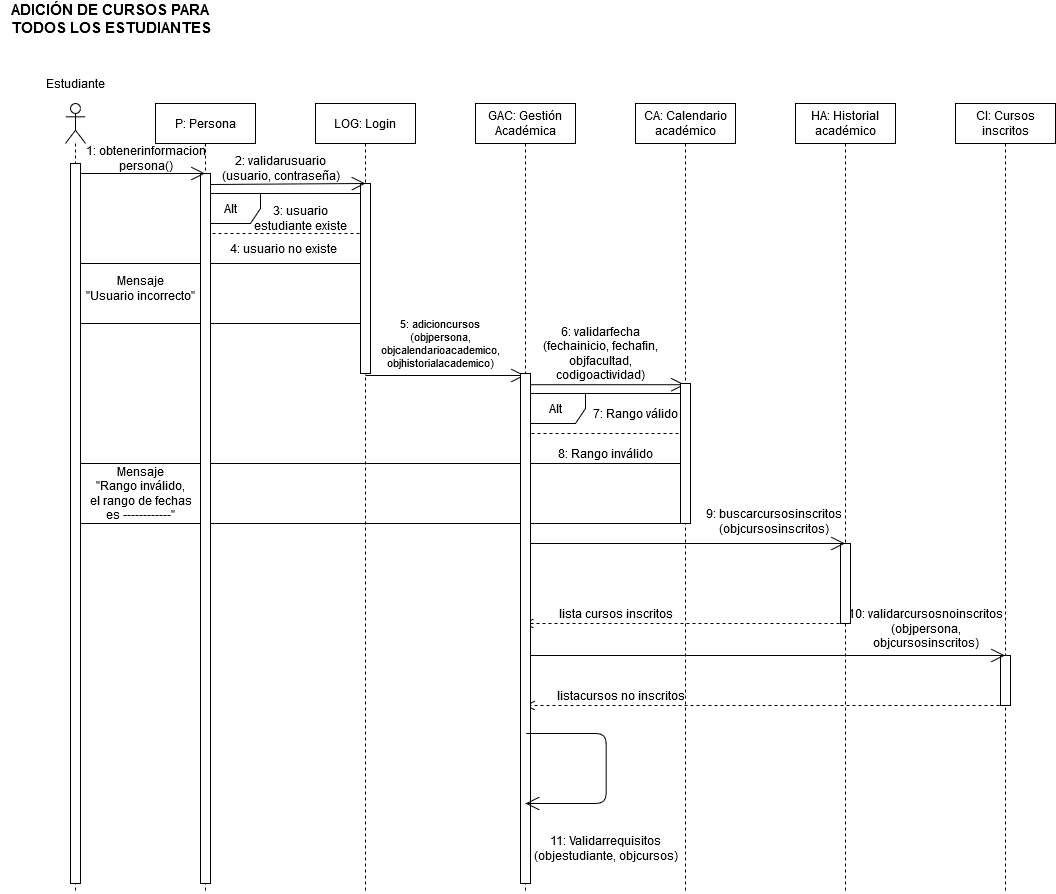

The diagram above was exported from draw.io. Its source (the exported page's mxGraphModel, read from the mxfile embedded in the PNG):
<mxGraphModel dx="854" dy="1634" grid="1" gridSize="10" guides="1" tooltips="1" connect="1" arrows="1" fold="1" page="1" pageScale="1" pageWidth="827" pageHeight="1169" math="0" shadow="0">
  <root>
    <mxCell id="0" />
    <mxCell id="1" parent="0" />
    <mxCell id="dKqtrpXTJSOfe0z3V9d2-1" value="" style="endArrow=open;endFill=1;endSize=12;html=1;exitX=0.5;exitY=0.022;exitDx=0;exitDy=0;exitPerimeter=0;" parent="1" source="dKqtrpXTJSOfe0z3V9d2-28" target="dKqtrpXTJSOfe0z3V9d2-29" edge="1">
      <mxGeometry width="160" relative="1" as="geometry">
        <mxPoint x="560" y="370" as="sourcePoint" />
        <mxPoint x="670" y="370" as="targetPoint" />
      </mxGeometry>
    </mxCell>
    <mxCell id="dKqtrpXTJSOfe0z3V9d2-2" value="" style="html=1;verticalAlign=bottom;endArrow=open;dashed=1;endSize=8;" parent="1" target="dKqtrpXTJSOfe0z3V9d2-26" edge="1">
      <mxGeometry x="-0.0031" y="-10" relative="1" as="geometry">
        <mxPoint x="1030.0000000000005" y="691.9999999999995" as="sourcePoint" />
        <mxPoint x="870.0000000000005" y="691.9999999999995" as="targetPoint" />
        <mxPoint as="offset" />
      </mxGeometry>
    </mxCell>
    <mxCell id="dKqtrpXTJSOfe0z3V9d2-3" value="CI: Cursos inscritos" style="shape=umlLifeline;perimeter=lifelinePerimeter;whiteSpace=wrap;html=1;container=1;collapsible=0;recursiveResize=0;outlineConnect=0;" parent="1" vertex="1">
      <mxGeometry x="980" y="90" width="100" height="790" as="geometry" />
    </mxCell>
    <mxCell id="dKqtrpXTJSOfe0z3V9d2-4" value="" style="html=1;points=[];perimeter=orthogonalPerimeter;" parent="dKqtrpXTJSOfe0z3V9d2-3" vertex="1">
      <mxGeometry x="45" y="552" width="10" height="50" as="geometry" />
    </mxCell>
    <mxCell id="dKqtrpXTJSOfe0z3V9d2-5" value="" style="endArrow=open;endFill=1;endSize=12;html=1;" parent="1" source="dKqtrpXTJSOfe0z3V9d2-26" edge="1">
      <mxGeometry width="160" relative="1" as="geometry">
        <mxPoint x="875.0000000000005" y="641.9999999999995" as="sourcePoint" />
        <mxPoint x="1029.5000000000005" y="641.9999999999995" as="targetPoint" />
      </mxGeometry>
    </mxCell>
    <mxCell id="dKqtrpXTJSOfe0z3V9d2-6" value="&lt;div&gt;10: validarcursosnoinscritos&lt;/div&gt;&lt;div&gt;(objpersona,&lt;/div&gt;&lt;div&gt;objcursosinscritos)&lt;/div&gt;" style="text;html=1;align=center;verticalAlign=middle;resizable=0;points=[];autosize=1;" parent="1" vertex="1">
      <mxGeometry x="865" y="590" width="170" height="50" as="geometry" />
    </mxCell>
    <mxCell id="dKqtrpXTJSOfe0z3V9d2-7" value="listacursos no inscritos" style="text;html=1;align=center;verticalAlign=middle;resizable=0;points=[];autosize=1;" parent="1" vertex="1">
      <mxGeometry x="575" y="672" width="140" height="20" as="geometry" />
    </mxCell>
    <mxCell id="dKqtrpXTJSOfe0z3V9d2-8" value="HA: Historial académico" style="shape=umlLifeline;perimeter=lifelinePerimeter;whiteSpace=wrap;html=1;container=1;collapsible=0;recursiveResize=0;outlineConnect=0;" parent="1" vertex="1">
      <mxGeometry x="820" y="90" width="100" height="790" as="geometry" />
    </mxCell>
    <mxCell id="dKqtrpXTJSOfe0z3V9d2-9" value="" style="html=1;points=[];perimeter=orthogonalPerimeter;" parent="dKqtrpXTJSOfe0z3V9d2-8" vertex="1">
      <mxGeometry x="45" y="440" width="10" height="80" as="geometry" />
    </mxCell>
    <mxCell id="dKqtrpXTJSOfe0z3V9d2-10" value="&lt;div&gt;9: buscarcursosinscritos&lt;/div&gt;&lt;div&gt;(objcursosinscritos)&lt;/div&gt;" style="text;html=1;align=center;verticalAlign=middle;resizable=0;points=[];autosize=1;" parent="1" vertex="1">
      <mxGeometry x="723" y="493" width="150" height="30" as="geometry" />
    </mxCell>
    <mxCell id="dKqtrpXTJSOfe0z3V9d2-11" value="" style="html=1;verticalAlign=bottom;endArrow=open;dashed=1;endSize=8;" parent="1" edge="1">
      <mxGeometry relative="1" as="geometry">
        <mxPoint x="870.0000000000005" y="609.9999999999995" as="sourcePoint" />
        <mxPoint x="548.0000000000005" y="609.9999999999995" as="targetPoint" />
      </mxGeometry>
    </mxCell>
    <mxCell id="dKqtrpXTJSOfe0z3V9d2-12" value="" style="rounded=0;whiteSpace=wrap;html=1;" parent="1" vertex="1">
      <mxGeometry x="100" y="450" width="610" height="60" as="geometry" />
    </mxCell>
    <mxCell id="dKqtrpXTJSOfe0z3V9d2-13" value="" style="rounded=0;whiteSpace=wrap;html=1;" parent="1" vertex="1">
      <mxGeometry x="100" y="250" width="290" height="60" as="geometry" />
    </mxCell>
    <mxCell id="dKqtrpXTJSOfe0z3V9d2-14" value="" style="endArrow=none;dashed=1;html=1;" parent="1" edge="1">
      <mxGeometry width="50" height="50" relative="1" as="geometry">
        <mxPoint x="550.0000000000005" y="419.99999999999955" as="sourcePoint" />
        <mxPoint x="710.0000000000005" y="419.99999999999955" as="targetPoint" />
      </mxGeometry>
    </mxCell>
    <mxCell id="dKqtrpXTJSOfe0z3V9d2-15" value="Alt" style="shape=umlFrame;whiteSpace=wrap;html=1;" parent="1" vertex="1">
      <mxGeometry x="550" y="380" width="160" height="70" as="geometry" />
    </mxCell>
    <mxCell id="dKqtrpXTJSOfe0z3V9d2-16" value="" style="endArrow=none;dashed=1;html=1;" parent="1" edge="1">
      <mxGeometry width="50" height="50" relative="1" as="geometry">
        <mxPoint x="225.00000000000045" y="219.99999999999955" as="sourcePoint" />
        <mxPoint x="390.00000000000045" y="220" as="targetPoint" />
      </mxGeometry>
    </mxCell>
    <mxCell id="dKqtrpXTJSOfe0z3V9d2-17" value="Alt" style="shape=umlFrame;whiteSpace=wrap;html=1;" parent="1" vertex="1">
      <mxGeometry x="225" y="180" width="165" height="70" as="geometry" />
    </mxCell>
    <mxCell id="dKqtrpXTJSOfe0z3V9d2-18" value="" style="shape=umlLifeline;participant=umlActor;perimeter=lifelinePerimeter;whiteSpace=wrap;html=1;container=1;collapsible=0;recursiveResize=0;verticalAlign=top;spacingTop=36;labelBackgroundColor=#ffffff;outlineConnect=0;" parent="1" vertex="1">
      <mxGeometry x="90" y="90" width="20" height="790" as="geometry" />
    </mxCell>
    <mxCell id="dKqtrpXTJSOfe0z3V9d2-19" value="" style="html=1;points=[];perimeter=orthogonalPerimeter;" parent="dKqtrpXTJSOfe0z3V9d2-18" vertex="1">
      <mxGeometry x="5" y="60" width="10" height="720" as="geometry" />
    </mxCell>
    <mxCell id="dKqtrpXTJSOfe0z3V9d2-20" value="&lt;div style=&quot;font-size: 15px&quot;&gt;&lt;font style=&quot;font-size: 15px&quot;&gt;&lt;b&gt;ADICIÓN DE CURSOS PARA &lt;br&gt;&lt;/b&gt;&lt;/font&gt;&lt;/div&gt;&lt;div style=&quot;font-size: 15px&quot;&gt;&lt;font style=&quot;font-size: 15px&quot;&gt;&lt;b&gt;TODOS LOS ESTUDIANTES&lt;/b&gt;&lt;br&gt;&lt;/font&gt;&lt;/div&gt;" style="text;html=1;align=center;verticalAlign=middle;resizable=0;points=[];autosize=1;" parent="1" vertex="1">
      <mxGeometry x="25" y="-10" width="220" height="30" as="geometry" />
    </mxCell>
    <mxCell id="dKqtrpXTJSOfe0z3V9d2-21" value="P: Persona" style="shape=umlLifeline;perimeter=lifelinePerimeter;whiteSpace=wrap;html=1;container=1;collapsible=0;recursiveResize=0;outlineConnect=0;" parent="1" vertex="1">
      <mxGeometry x="180" y="90" width="100" height="790" as="geometry" />
    </mxCell>
    <mxCell id="dKqtrpXTJSOfe0z3V9d2-22" value="" style="html=1;points=[];perimeter=orthogonalPerimeter;" parent="dKqtrpXTJSOfe0z3V9d2-21" vertex="1">
      <mxGeometry x="45" y="70" width="10" height="710" as="geometry" />
    </mxCell>
    <mxCell id="dKqtrpXTJSOfe0z3V9d2-23" value="LOG: Login" style="shape=umlLifeline;perimeter=lifelinePerimeter;whiteSpace=wrap;html=1;container=1;collapsible=0;recursiveResize=0;outlineConnect=0;" parent="1" vertex="1">
      <mxGeometry x="340" y="90" width="100" height="790" as="geometry" />
    </mxCell>
    <mxCell id="dKqtrpXTJSOfe0z3V9d2-24" value="" style="html=1;points=[];perimeter=orthogonalPerimeter;" parent="dKqtrpXTJSOfe0z3V9d2-23" vertex="1">
      <mxGeometry x="45" y="80" width="10" height="190" as="geometry" />
    </mxCell>
    <mxCell id="dKqtrpXTJSOfe0z3V9d2-25" value="" style="endArrow=open;endFill=1;endSize=12;html=1;" parent="dKqtrpXTJSOfe0z3V9d2-23" edge="1">
      <mxGeometry width="160" relative="1" as="geometry">
        <mxPoint x="50" y="272" as="sourcePoint" />
        <mxPoint x="209.5" y="272" as="targetPoint" />
      </mxGeometry>
    </mxCell>
    <mxCell id="dKqtrpXTJSOfe0z3V9d2-26" value="GAC: Gestión Académica" style="shape=umlLifeline;perimeter=lifelinePerimeter;whiteSpace=wrap;html=1;container=1;collapsible=0;recursiveResize=0;outlineConnect=0;" parent="1" vertex="1">
      <mxGeometry x="500" y="90" width="100" height="790" as="geometry" />
    </mxCell>
    <mxCell id="dKqtrpXTJSOfe0z3V9d2-27" value="" style="endArrow=open;endFill=1;endSize=12;html=1;" parent="dKqtrpXTJSOfe0z3V9d2-26" target="dKqtrpXTJSOfe0z3V9d2-8" edge="1">
      <mxGeometry width="160" relative="1" as="geometry">
        <mxPoint x="50" y="440" as="sourcePoint" />
        <mxPoint x="312" y="440" as="targetPoint" />
      </mxGeometry>
    </mxCell>
    <mxCell id="dKqtrpXTJSOfe0z3V9d2-28" value="" style="html=1;points=[];perimeter=orthogonalPerimeter;" parent="dKqtrpXTJSOfe0z3V9d2-26" vertex="1">
      <mxGeometry x="45" y="270" width="10" height="510" as="geometry" />
    </mxCell>
    <mxCell id="dKqtrpXTJSOfe0z3V9d2-29" value="CA: Calendario académico" style="shape=umlLifeline;perimeter=lifelinePerimeter;whiteSpace=wrap;html=1;container=1;collapsible=0;recursiveResize=0;outlineConnect=0;" parent="1" vertex="1">
      <mxGeometry x="660" y="90" width="100" height="790" as="geometry" />
    </mxCell>
    <mxCell id="dKqtrpXTJSOfe0z3V9d2-30" value="" style="html=1;points=[];perimeter=orthogonalPerimeter;" parent="dKqtrpXTJSOfe0z3V9d2-29" vertex="1">
      <mxGeometry x="45" y="280" width="10" height="140" as="geometry" />
    </mxCell>
    <mxCell id="dKqtrpXTJSOfe0z3V9d2-31" value="Estudiante" style="text;html=1;align=center;verticalAlign=middle;resizable=0;points=[];autosize=1;" parent="1" vertex="1">
      <mxGeometry x="65" y="60" width="70" height="20" as="geometry" />
    </mxCell>
    <mxCell id="dKqtrpXTJSOfe0z3V9d2-32" value="" style="endArrow=open;endFill=1;endSize=12;html=1;" parent="1" target="dKqtrpXTJSOfe0z3V9d2-21" edge="1">
      <mxGeometry width="160" relative="1" as="geometry">
        <mxPoint x="104.99999999999955" y="160" as="sourcePoint" />
        <mxPoint x="165" y="160" as="targetPoint" />
      </mxGeometry>
    </mxCell>
    <mxCell id="dKqtrpXTJSOfe0z3V9d2-33" value="&lt;div&gt;1: obtenerinformacion&lt;/div&gt;&lt;div&gt;persona()&lt;/div&gt;" style="text;html=1;align=center;verticalAlign=middle;resizable=0;points=[];autosize=1;" parent="1" vertex="1">
      <mxGeometry x="100" y="130" width="140" height="30" as="geometry" />
    </mxCell>
    <mxCell id="dKqtrpXTJSOfe0z3V9d2-34" value="" style="endArrow=open;endFill=1;endSize=12;html=1;entryX=0.5;entryY=0;entryDx=0;entryDy=0;entryPerimeter=0;" parent="1" target="dKqtrpXTJSOfe0z3V9d2-24" edge="1">
      <mxGeometry width="160" relative="1" as="geometry">
        <mxPoint x="235.00000000000045" y="171" as="sourcePoint" />
        <mxPoint x="380" y="173" as="targetPoint" />
      </mxGeometry>
    </mxCell>
    <mxCell id="dKqtrpXTJSOfe0z3V9d2-35" value="&lt;div&gt;2: validarusuario&lt;/div&gt;&lt;div&gt;(usuario, contraseña)&lt;/div&gt;" style="text;html=1;align=center;verticalAlign=middle;resizable=0;points=[];autosize=1;" parent="1" vertex="1">
      <mxGeometry x="240" y="140" width="130" height="30" as="geometry" />
    </mxCell>
    <mxCell id="dKqtrpXTJSOfe0z3V9d2-36" value="&lt;div&gt;3: usuario&lt;/div&gt;&lt;div&gt; estudiante existe&lt;br&gt;&lt;/div&gt;" style="text;html=1;align=center;verticalAlign=middle;resizable=0;points=[];autosize=1;" parent="1" vertex="1">
      <mxGeometry x="270" y="190" width="110" height="30" as="geometry" />
    </mxCell>
    <mxCell id="dKqtrpXTJSOfe0z3V9d2-37" value="&lt;div&gt;4: usuario no existe&lt;br&gt;&lt;/div&gt;" style="text;html=1;align=center;verticalAlign=middle;resizable=0;points=[];autosize=1;" parent="1" vertex="1">
      <mxGeometry x="247.5" y="225" width="120" height="20" as="geometry" />
    </mxCell>
    <mxCell id="dKqtrpXTJSOfe0z3V9d2-38" value="&lt;div&gt;Mensaje&lt;/div&gt;&lt;div&gt;&quot;Usuario incorrecto&quot;&lt;br&gt;&lt;/div&gt;" style="text;html=1;align=center;verticalAlign=middle;resizable=0;points=[];autosize=1;" parent="1" vertex="1">
      <mxGeometry x="105" y="260" width="120" height="30" as="geometry" />
    </mxCell>
    <mxCell id="dKqtrpXTJSOfe0z3V9d2-39" value="&lt;div style=&quot;font-size: 11px&quot;&gt;&lt;font style=&quot;font-size: 11px&quot;&gt;5: adicioncursos&lt;br&gt;&lt;/font&gt;&lt;/div&gt;&lt;div style=&quot;font-size: 11px&quot;&gt;&lt;font style=&quot;font-size: 11px&quot;&gt;(objpersona,&lt;/font&gt;&lt;/div&gt;&lt;div style=&quot;font-size: 11px&quot;&gt;&lt;font style=&quot;font-size: 11px&quot;&gt; objcalendarioacademico, &lt;br&gt;&lt;/font&gt;&lt;/div&gt;&lt;div style=&quot;font-size: 11px&quot;&gt;&lt;font style=&quot;font-size: 11px&quot;&gt;objhistorialacademico)&lt;/font&gt;&lt;/div&gt;" style="text;html=1;align=center;verticalAlign=middle;resizable=0;points=[];autosize=1;" parent="1" vertex="1">
      <mxGeometry x="400" y="300" width="130" height="60" as="geometry" />
    </mxCell>
    <mxCell id="dKqtrpXTJSOfe0z3V9d2-40" value="&lt;div&gt;&lt;font style=&quot;font-size: 12px&quot;&gt;6: validarfecha&lt;font style=&quot;font-size: 12px&quot;&gt;&lt;br&gt;&lt;/font&gt;&lt;/font&gt;&lt;/div&gt;&lt;div&gt;&lt;font style=&quot;font-size: 12px&quot;&gt;&lt;font style=&quot;font-size: 12px&quot;&gt;(&lt;/font&gt;fechainicio, fechafin,&lt;/font&gt;&lt;/div&gt;&lt;div&gt;&lt;font style=&quot;font-size: 12px&quot;&gt;&lt;font style=&quot;font-size: 12px&quot;&gt;objfacultad,&lt;/font&gt;&lt;/font&gt;&lt;/div&gt;&lt;div&gt;&lt;font style=&quot;font-size: 12px&quot;&gt;&lt;font style=&quot;font-size: 12px&quot;&gt;codigoactividad)&lt;/font&gt;&lt;/font&gt;&lt;/div&gt;" style="text;html=1;align=center;verticalAlign=middle;resizable=0;points=[];autosize=1;" parent="1" vertex="1">
      <mxGeometry x="560" y="310" width="130" height="60" as="geometry" />
    </mxCell>
    <mxCell id="dKqtrpXTJSOfe0z3V9d2-41" value="7: Rango válido" style="text;html=1;align=center;verticalAlign=middle;resizable=0;points=[];autosize=1;" parent="1" vertex="1">
      <mxGeometry x="610" y="390" width="100" height="20" as="geometry" />
    </mxCell>
    <mxCell id="dKqtrpXTJSOfe0z3V9d2-42" value="8: Rango inválido" style="text;html=1;align=center;verticalAlign=middle;resizable=0;points=[];autosize=1;" parent="1" vertex="1">
      <mxGeometry x="575" y="430" width="110" height="20" as="geometry" />
    </mxCell>
    <mxCell id="dKqtrpXTJSOfe0z3V9d2-43" value="&lt;div&gt;Mensaje&lt;/div&gt;&lt;div&gt;&quot;Rango inválido,&lt;/div&gt;&lt;div&gt;el rango de fechas&lt;/div&gt;&lt;div&gt;es ------------&quot;&lt;br&gt;&lt;/div&gt;" style="text;html=1;align=center;verticalAlign=middle;resizable=0;points=[];autosize=1;" parent="1" vertex="1">
      <mxGeometry x="105" y="450" width="120" height="60" as="geometry" />
    </mxCell>
    <mxCell id="dKqtrpXTJSOfe0z3V9d2-44" value="lista cursos inscritos" style="text;html=1;align=center;verticalAlign=middle;resizable=0;points=[];autosize=1;" parent="1" vertex="1">
      <mxGeometry x="575" y="590" width="130" height="20" as="geometry" />
    </mxCell>
    <mxCell id="dKqtrpXTJSOfe0z3V9d2-46" value="" style="endArrow=open;endFill=1;endSize=12;html=1;" parent="1" edge="1">
      <mxGeometry width="160" relative="1" as="geometry">
        <mxPoint x="550.6800000000003" y="720.0000000000005" as="sourcePoint" />
        <mxPoint x="550.0035294117647" y="790.0000000000005" as="targetPoint" />
        <Array as="points">
          <mxPoint x="630.68" y="720" />
          <mxPoint x="630.68" y="790" />
        </Array>
      </mxGeometry>
    </mxCell>
    <mxCell id="dKqtrpXTJSOfe0z3V9d2-47" value="11: Validarrequisitos&lt;br&gt;(objestudiante, objcursos)" style="text;html=1;align=center;verticalAlign=middle;resizable=0;points=[];autosize=1;" parent="1" vertex="1">
      <mxGeometry x="555" y="820" width="150" height="30" as="geometry" />
    </mxCell>
  </root>
</mxGraphModel>